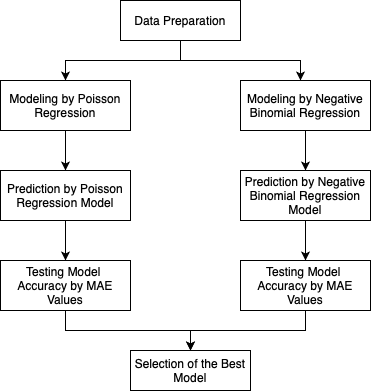

The diagram above was exported from draw.io. Its source (the exported page's mxGraphModel, read from the mxfile embedded in the PNG):
<mxGraphModel dx="915" dy="520" grid="1" gridSize="10" guides="1" tooltips="1" connect="1" arrows="1" fold="1" page="1" pageScale="1" pageWidth="827" pageHeight="1169" math="0" shadow="0">
  <root>
    <mxCell id="WIyWlLk6GJQsqaUBKTNV-0" />
    <mxCell id="WIyWlLk6GJQsqaUBKTNV-1" parent="WIyWlLk6GJQsqaUBKTNV-0" />
    <mxCell id="i1-bm5oZFoIiPdq9Vtuu-18" value="" style="edgeStyle=orthogonalEdgeStyle;rounded=0;orthogonalLoop=1;jettySize=auto;html=1;" edge="1" parent="WIyWlLk6GJQsqaUBKTNV-1" source="i1-bm5oZFoIiPdq9Vtuu-0" target="i1-bm5oZFoIiPdq9Vtuu-17">
      <mxGeometry relative="1" as="geometry" />
    </mxCell>
    <mxCell id="i1-bm5oZFoIiPdq9Vtuu-20" value="" style="edgeStyle=orthogonalEdgeStyle;rounded=0;orthogonalLoop=1;jettySize=auto;html=1;" edge="1" parent="WIyWlLk6GJQsqaUBKTNV-1" source="i1-bm5oZFoIiPdq9Vtuu-0" target="i1-bm5oZFoIiPdq9Vtuu-19">
      <mxGeometry relative="1" as="geometry">
        <Array as="points">
          <mxPoint x="270" y="150" />
          <mxPoint x="390" y="150" />
        </Array>
      </mxGeometry>
    </mxCell>
    <mxCell id="i1-bm5oZFoIiPdq9Vtuu-0" value="Data Preparation" style="rounded=0;whiteSpace=wrap;html=1;" vertex="1" parent="WIyWlLk6GJQsqaUBKTNV-1">
      <mxGeometry x="210" y="90" width="120" height="40" as="geometry" />
    </mxCell>
    <mxCell id="i1-bm5oZFoIiPdq9Vtuu-4" value="" style="edgeStyle=orthogonalEdgeStyle;rounded=0;orthogonalLoop=1;jettySize=auto;html=1;" edge="1" parent="WIyWlLk6GJQsqaUBKTNV-1" target="i1-bm5oZFoIiPdq9Vtuu-3">
      <mxGeometry relative="1" as="geometry">
        <mxPoint x="155" y="220" as="sourcePoint" />
      </mxGeometry>
    </mxCell>
    <mxCell id="i1-bm5oZFoIiPdq9Vtuu-9" value="" style="edgeStyle=orthogonalEdgeStyle;rounded=0;orthogonalLoop=1;jettySize=auto;html=1;" edge="1" parent="WIyWlLk6GJQsqaUBKTNV-1" source="i1-bm5oZFoIiPdq9Vtuu-3" target="i1-bm5oZFoIiPdq9Vtuu-8">
      <mxGeometry relative="1" as="geometry" />
    </mxCell>
    <mxCell id="i1-bm5oZFoIiPdq9Vtuu-3" value="Prediction by Poisson Regression Model" style="whiteSpace=wrap;html=1;rounded=0;" vertex="1" parent="WIyWlLk6GJQsqaUBKTNV-1">
      <mxGeometry x="90" y="260" width="130" height="50" as="geometry" />
    </mxCell>
    <mxCell id="i1-bm5oZFoIiPdq9Vtuu-11" value="" style="edgeStyle=orthogonalEdgeStyle;rounded=0;orthogonalLoop=1;jettySize=auto;html=1;" edge="1" parent="WIyWlLk6GJQsqaUBKTNV-1" source="i1-bm5oZFoIiPdq9Vtuu-5" target="i1-bm5oZFoIiPdq9Vtuu-10">
      <mxGeometry relative="1" as="geometry" />
    </mxCell>
    <mxCell id="i1-bm5oZFoIiPdq9Vtuu-5" value="Prediction by Negative Binomial Regression Model" style="whiteSpace=wrap;html=1;rounded=0;" vertex="1" parent="WIyWlLk6GJQsqaUBKTNV-1">
      <mxGeometry x="330" y="260" width="130" height="50" as="geometry" />
    </mxCell>
    <mxCell id="i1-bm5oZFoIiPdq9Vtuu-26" value="" style="edgeStyle=orthogonalEdgeStyle;rounded=0;orthogonalLoop=1;jettySize=auto;html=1;" edge="1" parent="WIyWlLk6GJQsqaUBKTNV-1" source="i1-bm5oZFoIiPdq9Vtuu-8" target="i1-bm5oZFoIiPdq9Vtuu-25">
      <mxGeometry relative="1" as="geometry" />
    </mxCell>
    <mxCell id="i1-bm5oZFoIiPdq9Vtuu-8" value="Testing Model &lt;br&gt;Accuracy by MAE Values" style="rounded=0;whiteSpace=wrap;html=1;" vertex="1" parent="WIyWlLk6GJQsqaUBKTNV-1">
      <mxGeometry x="90" y="350" width="130" height="50" as="geometry" />
    </mxCell>
    <mxCell id="i1-bm5oZFoIiPdq9Vtuu-27" style="edgeStyle=orthogonalEdgeStyle;rounded=0;orthogonalLoop=1;jettySize=auto;html=1;" edge="1" parent="WIyWlLk6GJQsqaUBKTNV-1" source="i1-bm5oZFoIiPdq9Vtuu-10" target="i1-bm5oZFoIiPdq9Vtuu-25">
      <mxGeometry relative="1" as="geometry" />
    </mxCell>
    <mxCell id="i1-bm5oZFoIiPdq9Vtuu-10" value="Testing Model &lt;br&gt;Accuracy by MAE Values" style="rounded=0;whiteSpace=wrap;html=1;" vertex="1" parent="WIyWlLk6GJQsqaUBKTNV-1">
      <mxGeometry x="330" y="350" width="130" height="50" as="geometry" />
    </mxCell>
    <mxCell id="i1-bm5oZFoIiPdq9Vtuu-17" value="&lt;span&gt;Modeling by Poisson Regression&lt;/span&gt;" style="rounded=0;whiteSpace=wrap;html=1;" vertex="1" parent="WIyWlLk6GJQsqaUBKTNV-1">
      <mxGeometry x="90" y="170" width="130" height="50" as="geometry" />
    </mxCell>
    <mxCell id="i1-bm5oZFoIiPdq9Vtuu-21" value="" style="edgeStyle=orthogonalEdgeStyle;rounded=0;orthogonalLoop=1;jettySize=auto;html=1;" edge="1" parent="WIyWlLk6GJQsqaUBKTNV-1" source="i1-bm5oZFoIiPdq9Vtuu-19" target="i1-bm5oZFoIiPdq9Vtuu-5">
      <mxGeometry relative="1" as="geometry" />
    </mxCell>
    <mxCell id="i1-bm5oZFoIiPdq9Vtuu-19" value="&lt;span&gt;Modeling by Negative Binomial Regression&lt;/span&gt;" style="whiteSpace=wrap;html=1;rounded=0;" vertex="1" parent="WIyWlLk6GJQsqaUBKTNV-1">
      <mxGeometry x="330" y="170" width="130" height="50" as="geometry" />
    </mxCell>
    <mxCell id="i1-bm5oZFoIiPdq9Vtuu-22" style="edgeStyle=orthogonalEdgeStyle;rounded=0;orthogonalLoop=1;jettySize=auto;html=1;exitX=0.5;exitY=1;exitDx=0;exitDy=0;" edge="1" parent="WIyWlLk6GJQsqaUBKTNV-1" source="i1-bm5oZFoIiPdq9Vtuu-19" target="i1-bm5oZFoIiPdq9Vtuu-19">
      <mxGeometry relative="1" as="geometry" />
    </mxCell>
    <mxCell id="i1-bm5oZFoIiPdq9Vtuu-25" value="Selection of the Best Model" style="whiteSpace=wrap;html=1;rounded=0;" vertex="1" parent="WIyWlLk6GJQsqaUBKTNV-1">
      <mxGeometry x="220" y="440" width="120" height="40" as="geometry" />
    </mxCell>
  </root>
</mxGraphModel>